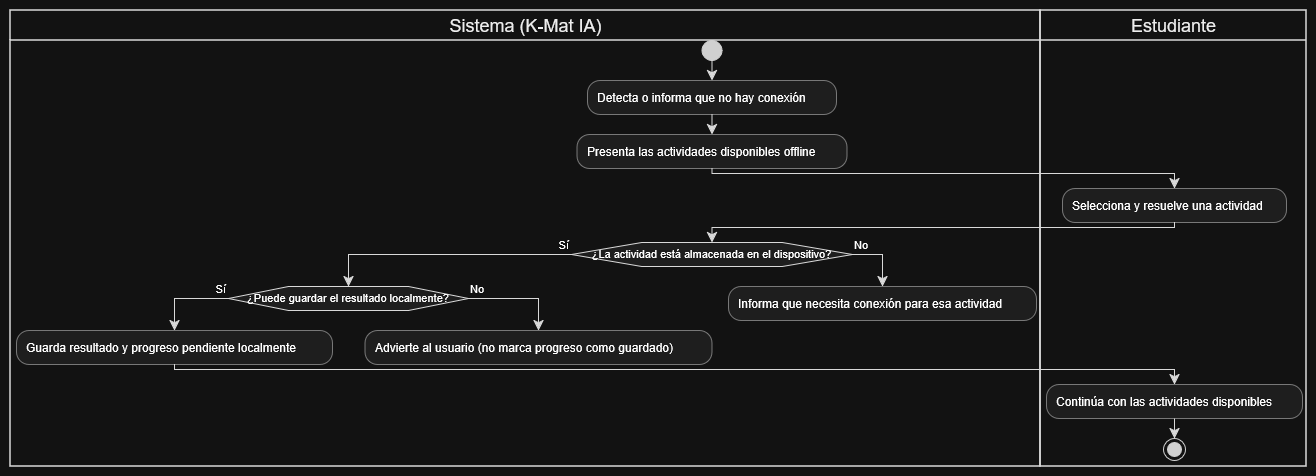

The diagram above was exported from draw.io. Its source (the exported page's mxGraphModel, read from the mxfile embedded in the PNG):
<mxGraphModel dx="1529" dy="658" grid="1" gridSize="10" guides="1" tooltips="1" connect="1" arrows="1" fold="1" page="1" pageScale="1" pageWidth="827" pageHeight="1169" math="0" shadow="0">
  <root>
    <mxCell id="0" />
    <mxCell id="1" parent="0" />
    <UserObject label="" plantUmlData="{&#10;  &quot;data&quot;: &quot;@startuml\n|Sistema (K-Mat IA)|\nstart\n:Detecta o informa que no hay conexión;\n:Presenta las actividades disponibles offline;\n|Estudiante|\n:Selecciona y resuelve una actividad;\n|Sistema (K-Mat IA)|\nif (¿La actividad está almacenada en el dispositivo?) then (Sí)\n  if (¿Puede guardar el resultado localmente?) then (Sí)\n    :Guarda resultado y progreso pendiente localmente;\n    |Estudiante|\n    :Continúa con las actividades disponibles;\n    stop\n  else (No)\n    |Sistema (K-Mat IA)|\n    :Advierte al usuario (no marca progreso como guardado);\n    detach\n  endif\nelse (No)\n  |Sistema (K-Mat IA)|\n  :Informa que necesita conexión para esa actividad;\n  detach\nendif\n@enduml&quot;,&#10;  &quot;config&quot;: null&#10;}" id="9_EA1BZxpXZZYArqJyxF-1">
      <mxCell connectable="0" parent="1" style="group;transparentBounds=1;editIcon=1;lockedGroup=0;groupPadding=10;" vertex="1">
        <mxGeometry as="geometry" />
      </mxCell>
    </UserObject>
    <UserObject label="Sistema (K-Mat IA)" plantUmlId="lane_38" plantUmlBaseStyle="swimlane;collapsible=0;startSize=30;fillColor=none;swimlaneFillColor=none;strokeColor=#181818;strokeWidth=1.5;fontColor=#000000;fontSize=18;fontStyle=0;html=1;" plantUmlBaseValue="Sistema (K-Mat IA)" id="9_EA1BZxpXZZYArqJyxF-2">
      <mxCell parent="9_EA1BZxpXZZYArqJyxF-1" style="swimlane;collapsible=0;startSize=30;fillColor=none;swimlaneFillColor=none;strokeColor=#181818;strokeWidth=1.5;fontColor=#000000;fontSize=18;fontStyle=0;html=1;" vertex="1">
        <mxGeometry height="456" width="1030" x="30" y="30" as="geometry" />
      </mxCell>
    </UserObject>
    <UserObject label="Estudiante" plantUmlId="lane_39" plantUmlBaseStyle="swimlane;collapsible=0;startSize=30;fillColor=none;swimlaneFillColor=none;strokeColor=#181818;strokeWidth=1.5;fontColor=#000000;fontSize=18;fontStyle=0;html=1;" plantUmlBaseValue="Estudiante" id="9_EA1BZxpXZZYArqJyxF-3">
      <mxCell parent="9_EA1BZxpXZZYArqJyxF-1" style="swimlane;collapsible=0;startSize=30;fillColor=none;swimlaneFillColor=none;strokeColor=#181818;strokeWidth=1.5;fontColor=#000000;fontSize=18;fontStyle=0;html=1;" vertex="1">
        <mxGeometry height="456" width="266" x="1060" y="30" as="geometry" />
      </mxCell>
    </UserObject>
    <UserObject label="" plantUmlId="start_0" plantUmlBaseStyle="ellipse;fillColor=#222222;strokeColor=#222222;" plantUmlBaseValue="" id="9_EA1BZxpXZZYArqJyxF-4">
      <mxCell parent="9_EA1BZxpXZZYArqJyxF-1" style="ellipse;fillColor=#222222;strokeColor=#222222;" vertex="1">
        <mxGeometry height="20" width="20" x="721.5" y="60" as="geometry" />
      </mxCell>
    </UserObject>
    <UserObject label="" plantUmlId="e_1" plantUmlBaseStyle="endArrow=classic;endSize=8;strokeColor=#181818;curved=0;rounded=0;fontSize=11;sourcePerimeterSpacing=0;targetPerimeterSpacing=0;" plantUmlBaseValue="" id="9_EA1BZxpXZZYArqJyxF-5">
      <mxCell edge="1" parent="9_EA1BZxpXZZYArqJyxF-1" source="9_EA1BZxpXZZYArqJyxF-4" style="endArrow=classic;endSize=8;strokeColor=#181818;curved=0;rounded=0;fontSize=11;sourcePerimeterSpacing=0;targetPerimeterSpacing=0;" target="9_EA1BZxpXZZYArqJyxF-6">
        <mxGeometry relative="1" as="geometry">
          <mxPoint x="731.5" y="80" as="sourcePoint" />
          <mxPoint x="731.5" y="100" as="targetPoint" />
        </mxGeometry>
      </mxCell>
    </UserObject>
    <UserObject label="Detecta o informa que no hay conexión" plantUmlId="action_2" plantUmlBaseStyle="rounded=1;absoluteArcSize=1;arcSize=25;fillColor=#F1F1F1;strokeColor=#181818;strokeWidth=0.5;whiteSpace=wrap;fontSize=12;align=left;spacingLeft=8;" plantUmlBaseValue="Detecta o informa que no hay conexión" id="9_EA1BZxpXZZYArqJyxF-6">
      <mxCell parent="9_EA1BZxpXZZYArqJyxF-1" style="rounded=1;absoluteArcSize=1;arcSize=25;fillColor=#F1F1F1;strokeColor=#181818;strokeWidth=0.5;whiteSpace=wrap;fontSize=12;align=left;spacingLeft=8;" vertex="1">
        <mxGeometry height="34" width="249" x="607" y="100" as="geometry" />
      </mxCell>
    </UserObject>
    <UserObject label="" plantUmlId="e_3" plantUmlBaseStyle="endArrow=classic;endSize=8;strokeColor=#181818;curved=0;rounded=0;fontSize=11;sourcePerimeterSpacing=0;targetPerimeterSpacing=0;" plantUmlBaseValue="" id="9_EA1BZxpXZZYArqJyxF-7">
      <mxCell edge="1" parent="9_EA1BZxpXZZYArqJyxF-1" source="9_EA1BZxpXZZYArqJyxF-6" style="endArrow=classic;endSize=8;strokeColor=#181818;curved=0;rounded=0;fontSize=11;sourcePerimeterSpacing=0;targetPerimeterSpacing=0;" target="9_EA1BZxpXZZYArqJyxF-8">
        <mxGeometry relative="1" as="geometry">
          <mxPoint x="731.5" y="134" as="sourcePoint" />
          <mxPoint x="731.5" y="154" as="targetPoint" />
        </mxGeometry>
      </mxCell>
    </UserObject>
    <UserObject label="Presenta las actividades disponibles offline" plantUmlId="action_4" plantUmlBaseStyle="rounded=1;absoluteArcSize=1;arcSize=25;fillColor=#F1F1F1;strokeColor=#181818;strokeWidth=0.5;whiteSpace=wrap;fontSize=12;align=left;spacingLeft=8;" plantUmlBaseValue="Presenta las actividades disponibles offline" id="9_EA1BZxpXZZYArqJyxF-8">
      <mxCell parent="9_EA1BZxpXZZYArqJyxF-1" style="rounded=1;absoluteArcSize=1;arcSize=25;fillColor=#F1F1F1;strokeColor=#181818;strokeWidth=0.5;whiteSpace=wrap;fontSize=12;align=left;spacingLeft=8;" vertex="1">
        <mxGeometry height="34" width="270" x="596.5" y="154" as="geometry" />
      </mxCell>
    </UserObject>
    <UserObject label="" plantUmlId="e_5" plantUmlBaseStyle="endArrow=classic;endSize=8;strokeColor=#181818;curved=0;rounded=0;fontSize=11;sourcePerimeterSpacing=0;targetPerimeterSpacing=0;" plantUmlBaseValue="" id="9_EA1BZxpXZZYArqJyxF-9">
      <mxCell edge="1" parent="9_EA1BZxpXZZYArqJyxF-1" source="9_EA1BZxpXZZYArqJyxF-8" style="endArrow=classic;endSize=8;strokeColor=#181818;curved=0;rounded=0;fontSize=11;sourcePerimeterSpacing=0;targetPerimeterSpacing=0;" target="9_EA1BZxpXZZYArqJyxF-10">
        <mxGeometry relative="1" as="geometry">
          <Array as="points">
            <mxPoint x="731.5" y="193" />
            <mxPoint x="1194" y="193" />
          </Array>
          <mxPoint x="731.5" y="188" as="sourcePoint" />
          <mxPoint x="1194" y="208" as="targetPoint" />
        </mxGeometry>
      </mxCell>
    </UserObject>
    <UserObject label="Selecciona y resuelve una actividad" plantUmlId="action_8" plantUmlBaseStyle="rounded=1;absoluteArcSize=1;arcSize=25;fillColor=#F1F1F1;strokeColor=#181818;strokeWidth=0.5;whiteSpace=wrap;fontSize=12;align=left;spacingLeft=8;" plantUmlBaseValue="Selecciona y resuelve una actividad" id="9_EA1BZxpXZZYArqJyxF-10">
      <mxCell parent="9_EA1BZxpXZZYArqJyxF-1" style="rounded=1;absoluteArcSize=1;arcSize=25;fillColor=#F1F1F1;strokeColor=#181818;strokeWidth=0.5;whiteSpace=wrap;fontSize=12;align=left;spacingLeft=8;" vertex="1">
        <mxGeometry height="34" width="224" x="1082" y="208" as="geometry" />
      </mxCell>
    </UserObject>
    <UserObject label="" plantUmlId="e_9" plantUmlBaseStyle="endArrow=classic;endSize=8;strokeColor=#181818;entryX=0.5;entryY=0;entryDx=0;entryDy=0;curved=0;rounded=0;fontSize=11;sourcePerimeterSpacing=0;targetPerimeterSpacing=0;" plantUmlBaseValue="" id="9_EA1BZxpXZZYArqJyxF-11">
      <mxCell edge="1" parent="9_EA1BZxpXZZYArqJyxF-1" source="9_EA1BZxpXZZYArqJyxF-10" style="endArrow=classic;endSize=8;strokeColor=#181818;entryX=0.5;entryY=0;entryDx=0;entryDy=0;curved=0;rounded=0;fontSize=11;sourcePerimeterSpacing=0;targetPerimeterSpacing=0;" target="9_EA1BZxpXZZYArqJyxF-12">
        <mxGeometry relative="1" as="geometry">
          <Array as="points">
            <mxPoint x="1194" y="247" />
            <mxPoint x="731.5" y="247" />
          </Array>
          <mxPoint x="1194" y="242" as="sourcePoint" />
          <mxPoint x="731.5" y="262" as="targetPoint" />
        </mxGeometry>
      </mxCell>
    </UserObject>
    <UserObject label="¿La actividad está almacenada en el dispositivo?" plantUmlId="diamond_13" plantUmlBaseStyle="shape=hexagon;perimeter=hexagonPerimeter2;fillColor=#F1F1F1;strokeColor=#181818;whiteSpace=wrap;fontSize=11;" plantUmlBaseValue="¿La actividad está almacenada en el dispositivo?" id="9_EA1BZxpXZZYArqJyxF-12">
      <mxCell parent="9_EA1BZxpXZZYArqJyxF-1" style="shape=hexagon;perimeter=hexagonPerimeter2;fillColor=#F1F1F1;strokeColor=#181818;whiteSpace=wrap;fontSize=11;" vertex="1">
        <mxGeometry height="24" width="281" x="591" y="262" as="geometry" />
      </mxCell>
    </UserObject>
    <UserObject label="Sí" plantUmlId="e_14" plantUmlBaseStyle="endArrow=classic;endSize=8;strokeColor=#181818;fontSize=11;verticalAlign=bottom;labelPosition=left;align=right;exitX=0;exitY=0.5;exitDx=0;exitDy=0;entryX=0.5;entryY=0;entryDx=0;entryDy=0;curved=0;rounded=0;sourcePerimeterSpacing=0;targetPerimeterSpacing=0;" plantUmlBaseValue="Sí" id="9_EA1BZxpXZZYArqJyxF-13">
      <mxCell edge="1" parent="9_EA1BZxpXZZYArqJyxF-1" source="9_EA1BZxpXZZYArqJyxF-12" style="endArrow=classic;endSize=8;strokeColor=#181818;fontSize=11;verticalAlign=bottom;labelPosition=left;align=right;exitX=0;exitY=0.5;exitDx=0;exitDy=0;entryX=0.5;entryY=0;entryDx=0;entryDy=0;curved=0;rounded=0;sourcePerimeterSpacing=0;targetPerimeterSpacing=0;" target="9_EA1BZxpXZZYArqJyxF-14">
        <mxGeometry relative="1" x="-1" as="geometry">
          <Array as="points">
            <mxPoint x="368" y="274" />
          </Array>
          <mxPoint x="591" y="274" as="sourcePoint" />
          <mxPoint x="368" y="306" as="targetPoint" />
        </mxGeometry>
      </mxCell>
    </UserObject>
    <UserObject label="¿Puede guardar el resultado localmente?" plantUmlId="diamond_17" plantUmlBaseStyle="shape=hexagon;perimeter=hexagonPerimeter2;fillColor=#F1F1F1;strokeColor=#181818;whiteSpace=wrap;fontSize=11;" plantUmlBaseValue="¿Puede guardar el resultado localmente?" id="9_EA1BZxpXZZYArqJyxF-14">
      <mxCell parent="9_EA1BZxpXZZYArqJyxF-1" style="shape=hexagon;perimeter=hexagonPerimeter2;fillColor=#F1F1F1;strokeColor=#181818;whiteSpace=wrap;fontSize=11;" vertex="1">
        <mxGeometry height="24" width="240" x="248" y="306" as="geometry" />
      </mxCell>
    </UserObject>
    <UserObject label="Sí" plantUmlId="e_18" plantUmlBaseStyle="endArrow=classic;endSize=8;strokeColor=#181818;fontSize=11;verticalAlign=bottom;labelPosition=left;align=right;exitX=0;exitY=0.5;exitDx=0;exitDy=0;curved=0;rounded=0;sourcePerimeterSpacing=0;targetPerimeterSpacing=0;" plantUmlBaseValue="Sí" id="9_EA1BZxpXZZYArqJyxF-15">
      <mxCell edge="1" parent="9_EA1BZxpXZZYArqJyxF-1" source="9_EA1BZxpXZZYArqJyxF-14" style="endArrow=classic;endSize=8;strokeColor=#181818;fontSize=11;verticalAlign=bottom;labelPosition=left;align=right;exitX=0;exitY=0.5;exitDx=0;exitDy=0;curved=0;rounded=0;sourcePerimeterSpacing=0;targetPerimeterSpacing=0;" target="9_EA1BZxpXZZYArqJyxF-16">
        <mxGeometry relative="1" x="-1" as="geometry">
          <Array as="points">
            <mxPoint x="194" y="318" />
          </Array>
          <mxPoint x="248" y="318" as="sourcePoint" />
          <mxPoint x="194" y="350" as="targetPoint" />
        </mxGeometry>
      </mxCell>
    </UserObject>
    <UserObject label="Guarda resultado y progreso pendiente localmente" plantUmlId="action_20" plantUmlBaseStyle="rounded=1;absoluteArcSize=1;arcSize=25;fillColor=#F1F1F1;strokeColor=#181818;strokeWidth=0.5;whiteSpace=wrap;fontSize=12;align=left;spacingLeft=8;" plantUmlBaseValue="Guarda resultado y progreso pendiente localmente" id="9_EA1BZxpXZZYArqJyxF-16">
      <mxCell parent="9_EA1BZxpXZZYArqJyxF-1" style="rounded=1;absoluteArcSize=1;arcSize=25;fillColor=#F1F1F1;strokeColor=#181818;strokeWidth=0.5;whiteSpace=wrap;fontSize=12;align=left;spacingLeft=8;" vertex="1">
        <mxGeometry height="34" width="316" x="36" y="350" as="geometry" />
      </mxCell>
    </UserObject>
    <UserObject label="Continúa con las actividades disponibles" plantUmlId="action_22" plantUmlBaseStyle="rounded=1;absoluteArcSize=1;arcSize=25;fillColor=#F1F1F1;strokeColor=#181818;strokeWidth=0.5;whiteSpace=wrap;fontSize=12;align=left;spacingLeft=8;" plantUmlBaseValue="Continúa con las actividades disponibles" id="9_EA1BZxpXZZYArqJyxF-17">
      <mxCell parent="9_EA1BZxpXZZYArqJyxF-1" style="rounded=1;absoluteArcSize=1;arcSize=25;fillColor=#F1F1F1;strokeColor=#181818;strokeWidth=0.5;whiteSpace=wrap;fontSize=12;align=left;spacingLeft=8;" vertex="1">
        <mxGeometry height="34" width="256" x="1066" y="404" as="geometry" />
      </mxCell>
    </UserObject>
    <UserObject label="" plantUmlId="e_23" plantUmlBaseStyle="endArrow=classic;endSize=8;strokeColor=#181818;curved=0;rounded=0;fontSize=11;sourcePerimeterSpacing=0;targetPerimeterSpacing=0;" plantUmlBaseValue="" id="9_EA1BZxpXZZYArqJyxF-18">
      <mxCell edge="1" parent="9_EA1BZxpXZZYArqJyxF-1" source="9_EA1BZxpXZZYArqJyxF-16" style="endArrow=classic;endSize=8;strokeColor=#181818;curved=0;rounded=0;fontSize=11;sourcePerimeterSpacing=0;targetPerimeterSpacing=0;" target="9_EA1BZxpXZZYArqJyxF-17">
        <mxGeometry relative="1" as="geometry">
          <Array as="points">
            <mxPoint x="194" y="389" />
            <mxPoint x="1194" y="389" />
          </Array>
          <mxPoint x="194" y="384" as="sourcePoint" />
          <mxPoint x="1194" y="404" as="targetPoint" />
        </mxGeometry>
      </mxCell>
    </UserObject>
    <UserObject label="" plantUmlId="stop_26" plantUmlBaseStyle="ellipse;shape=endState;fillColor=#222222;strokeColor=#222222;" plantUmlBaseValue="" id="9_EA1BZxpXZZYArqJyxF-19">
      <mxCell parent="9_EA1BZxpXZZYArqJyxF-1" style="ellipse;shape=endState;fillColor=#222222;strokeColor=#222222;" vertex="1">
        <mxGeometry height="22" width="22" x="1183" y="458" as="geometry" />
      </mxCell>
    </UserObject>
    <UserObject label="" plantUmlId="e_27" plantUmlBaseStyle="endArrow=classic;endSize=8;strokeColor=#181818;curved=0;rounded=0;fontSize=11;sourcePerimeterSpacing=0;targetPerimeterSpacing=0;" plantUmlBaseValue="" id="9_EA1BZxpXZZYArqJyxF-20">
      <mxCell edge="1" parent="9_EA1BZxpXZZYArqJyxF-1" source="9_EA1BZxpXZZYArqJyxF-17" style="endArrow=classic;endSize=8;strokeColor=#181818;curved=0;rounded=0;fontSize=11;sourcePerimeterSpacing=0;targetPerimeterSpacing=0;" target="9_EA1BZxpXZZYArqJyxF-19">
        <mxGeometry relative="1" as="geometry">
          <mxPoint x="1194" y="438" as="sourcePoint" />
          <mxPoint x="1194" y="458" as="targetPoint" />
        </mxGeometry>
      </mxCell>
    </UserObject>
    <UserObject label="No" plantUmlId="e_28" plantUmlBaseStyle="endArrow=classic;endSize=8;strokeColor=#181818;fontSize=11;verticalAlign=bottom;labelPosition=right;align=left;exitX=1;exitY=0.5;exitDx=0;exitDy=0;curved=0;rounded=0;sourcePerimeterSpacing=0;targetPerimeterSpacing=0;" plantUmlBaseValue="No" id="9_EA1BZxpXZZYArqJyxF-21">
      <mxCell edge="1" parent="9_EA1BZxpXZZYArqJyxF-1" source="9_EA1BZxpXZZYArqJyxF-14" style="endArrow=classic;endSize=8;strokeColor=#181818;fontSize=11;verticalAlign=bottom;labelPosition=right;align=left;exitX=1;exitY=0.5;exitDx=0;exitDy=0;curved=0;rounded=0;sourcePerimeterSpacing=0;targetPerimeterSpacing=0;" target="9_EA1BZxpXZZYArqJyxF-22">
        <mxGeometry relative="1" x="-1" as="geometry">
          <Array as="points">
            <mxPoint x="558" y="318" />
          </Array>
          <mxPoint x="488" y="318" as="sourcePoint" />
          <mxPoint x="558" y="350" as="targetPoint" />
        </mxGeometry>
      </mxCell>
    </UserObject>
    <UserObject label="Advierte al usuario (no marca progreso como guardado)" plantUmlId="action_31" plantUmlBaseStyle="rounded=1;absoluteArcSize=1;arcSize=25;fillColor=#F1F1F1;strokeColor=#181818;strokeWidth=0.5;whiteSpace=wrap;fontSize=12;align=left;spacingLeft=8;" plantUmlBaseValue="Advierte al usuario (no marca progreso como guardado)" id="9_EA1BZxpXZZYArqJyxF-22">
      <mxCell parent="9_EA1BZxpXZZYArqJyxF-1" style="rounded=1;absoluteArcSize=1;arcSize=25;fillColor=#F1F1F1;strokeColor=#181818;strokeWidth=0.5;whiteSpace=wrap;fontSize=12;align=left;spacingLeft=8;" vertex="1">
        <mxGeometry height="34" width="347" x="384.5" y="350" as="geometry" />
      </mxCell>
    </UserObject>
    <UserObject label="No" plantUmlId="e_33" plantUmlBaseStyle="endArrow=classic;endSize=8;strokeColor=#181818;fontSize=11;verticalAlign=bottom;labelPosition=right;align=left;exitX=1;exitY=0.5;exitDx=0;exitDy=0;curved=0;rounded=0;sourcePerimeterSpacing=0;targetPerimeterSpacing=0;" plantUmlBaseValue="No" id="9_EA1BZxpXZZYArqJyxF-23">
      <mxCell edge="1" parent="9_EA1BZxpXZZYArqJyxF-1" source="9_EA1BZxpXZZYArqJyxF-12" style="endArrow=classic;endSize=8;strokeColor=#181818;fontSize=11;verticalAlign=bottom;labelPosition=right;align=left;exitX=1;exitY=0.5;exitDx=0;exitDy=0;curved=0;rounded=0;sourcePerimeterSpacing=0;targetPerimeterSpacing=0;" target="9_EA1BZxpXZZYArqJyxF-24">
        <mxGeometry relative="1" x="-1" as="geometry">
          <Array as="points">
            <mxPoint x="902" y="274" />
          </Array>
          <mxPoint x="872" y="274" as="sourcePoint" />
          <mxPoint x="902" y="306" as="targetPoint" />
        </mxGeometry>
      </mxCell>
    </UserObject>
    <UserObject label="Informa que necesita conexión para esa actividad" plantUmlId="action_36" plantUmlBaseStyle="rounded=1;absoluteArcSize=1;arcSize=25;fillColor=#F1F1F1;strokeColor=#181818;strokeWidth=0.5;whiteSpace=wrap;fontSize=12;align=left;spacingLeft=8;" plantUmlBaseValue="Informa que necesita conexión para esa actividad" id="9_EA1BZxpXZZYArqJyxF-24">
      <mxCell parent="9_EA1BZxpXZZYArqJyxF-1" style="rounded=1;absoluteArcSize=1;arcSize=25;fillColor=#F1F1F1;strokeColor=#181818;strokeWidth=0.5;whiteSpace=wrap;fontSize=12;align=left;spacingLeft=8;" vertex="1">
        <mxGeometry height="34" width="308" x="748" y="306" as="geometry" />
      </mxCell>
    </UserObject>
  </root>
</mxGraphModel>